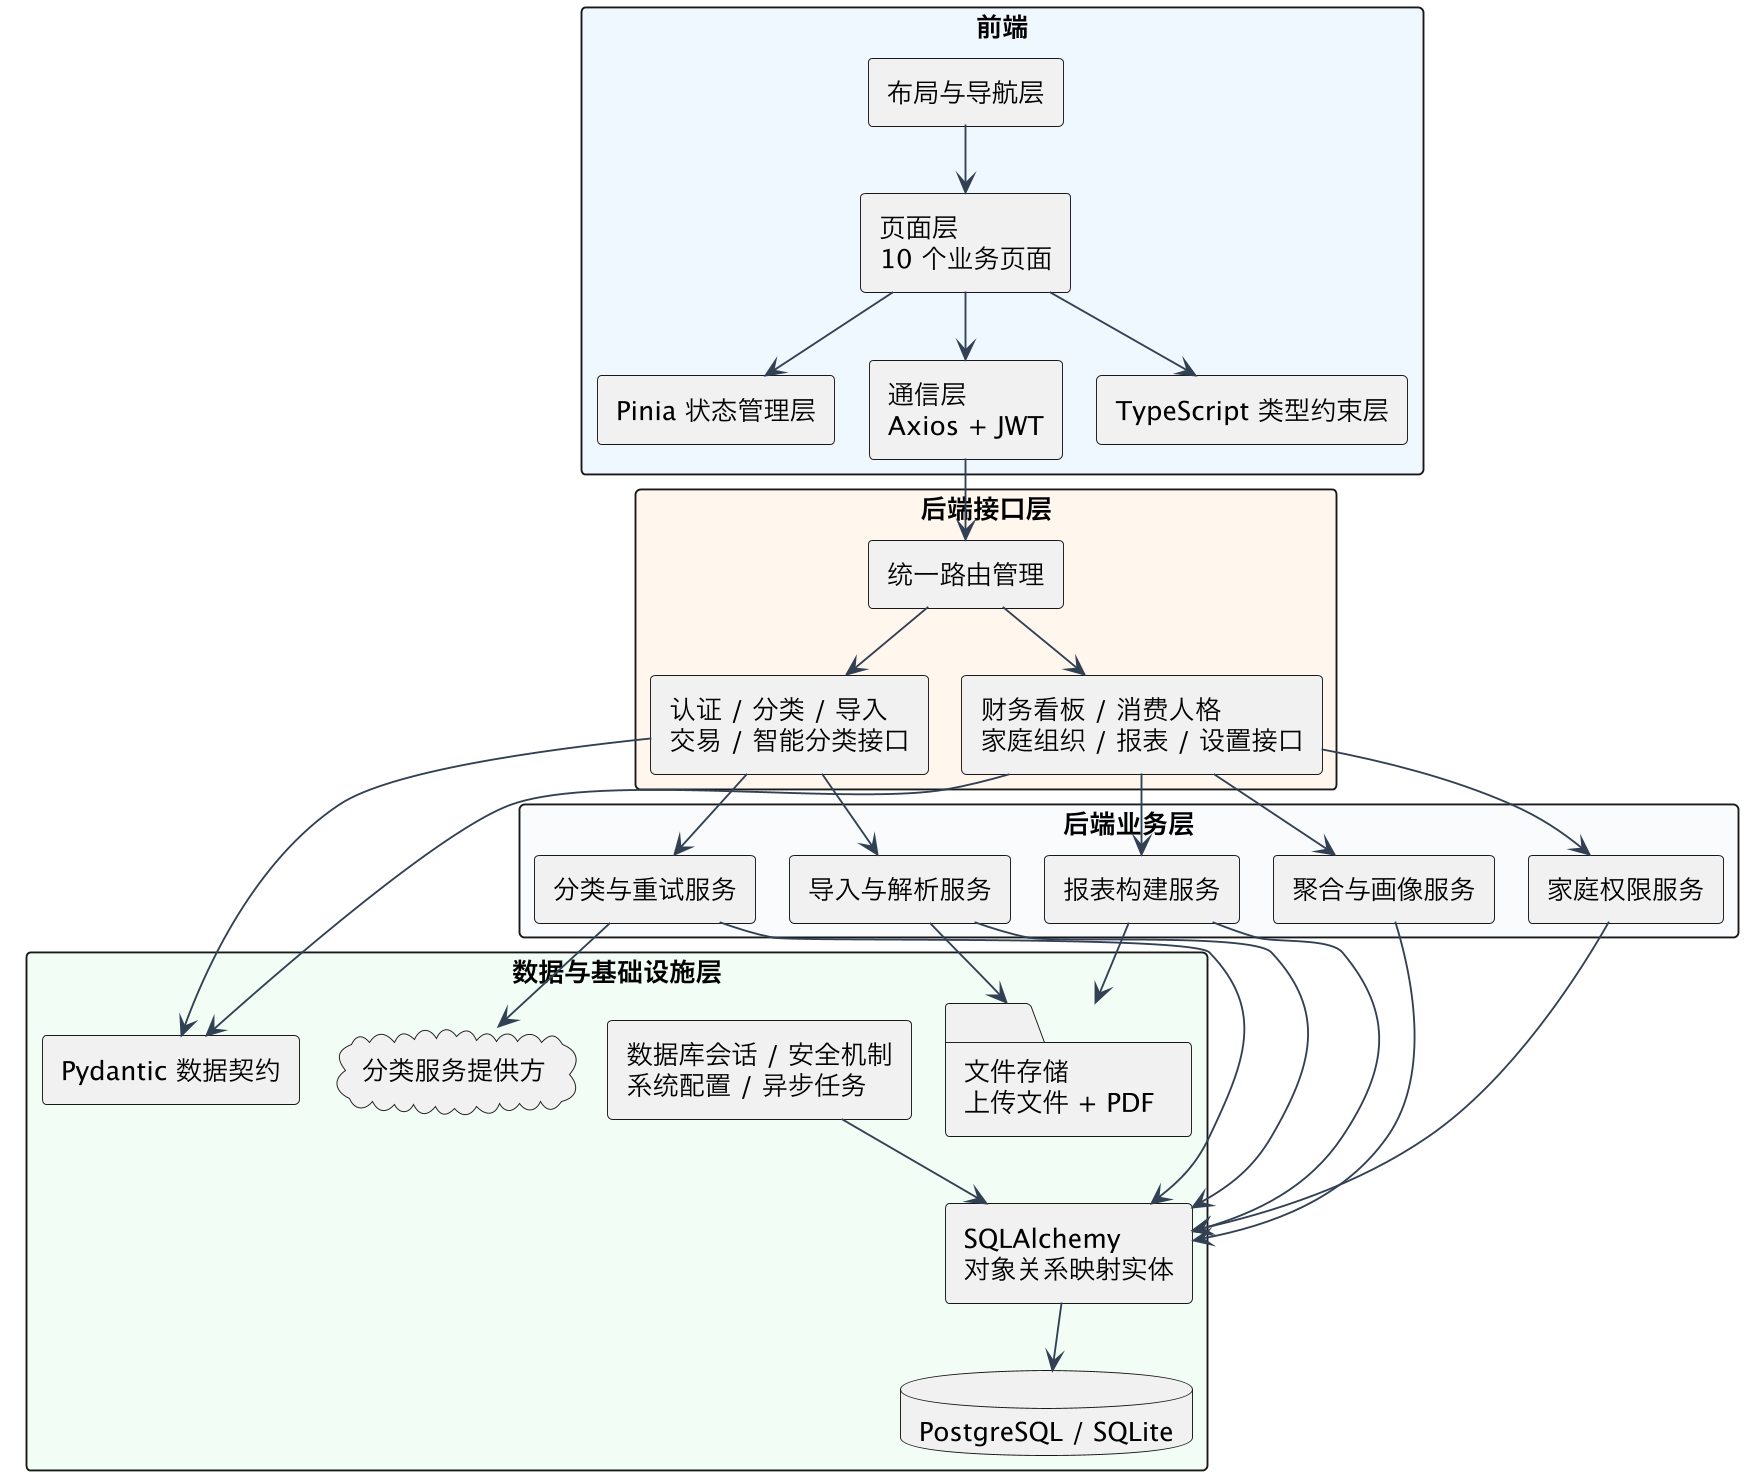

The diagram above was rendered by PlantUML. Its source (embedded in the PNG):
@startuml
!pragma layout smetana
top to bottom direction
skinparam backgroundColor #FFFFFF
skinparam dpi 180
skinparam shadowing false
skinparam componentStyle rectangle
skinparam packageStyle rectangle
skinparam defaultFontName "Microsoft YaHei"
skinparam ArrowColor #334155

package "前端" #EFF6FF {
  component "布局与导航层" as Layout
  component "页面层\n10 个业务页面" as Pages
  component "Pinia 状态管理层" as Store
  component "通信层\nAxios + JWT" as Client
  component "TypeScript 类型约束层" as Types
  Layout --> Pages
  Pages --> Store
  Pages --> Client
  Pages --> Types
}

package "后端接口层" #FFF7ED {
  component "统一路由管理" as Router
  component "认证 / 分类 / 导入\n交易 / 智能分类接口" as CoreRoutes
  component "财务看板 / 消费人格\n家庭组织 / 报表 / 设置接口" as FeatureRoutes
  Router --> CoreRoutes
  Router --> FeatureRoutes
}

package "后端业务层" #F8FAFC {
  component "导入与解析服务" as ImportServices
  component "分类与重试服务" as ClassificationServices
  component "聚合与画像服务" as AnalysisServices
  component "家庭权限服务" as OrganizationServices
  component "报表构建服务" as ReportServices
}

package "数据与基础设施层" #F0FDF4 {
  component "Pydantic 数据契约" as Schemas
  component "SQLAlchemy\n对象关系映射实体" as Models
  component "数据库会话 / 安全机制\n系统配置 / 异步任务" as Infrastructure
  database "PostgreSQL / SQLite" as DB
  folder "文件存储\n上传文件 + PDF" as Storage
  cloud "分类服务提供方" as Model
}

Client --> Router
CoreRoutes --> ImportServices
CoreRoutes --> ClassificationServices
FeatureRoutes --> AnalysisServices
FeatureRoutes --> OrganizationServices
FeatureRoutes --> ReportServices
CoreRoutes --> Schemas
FeatureRoutes --> Schemas

ImportServices --> Models
ImportServices --> Storage
ClassificationServices --> Models
ClassificationServices --> Model
AnalysisServices --> Models
OrganizationServices --> Models
ReportServices --> Models
ReportServices --> Storage
Infrastructure --> Models
Models --> DB
@enduml